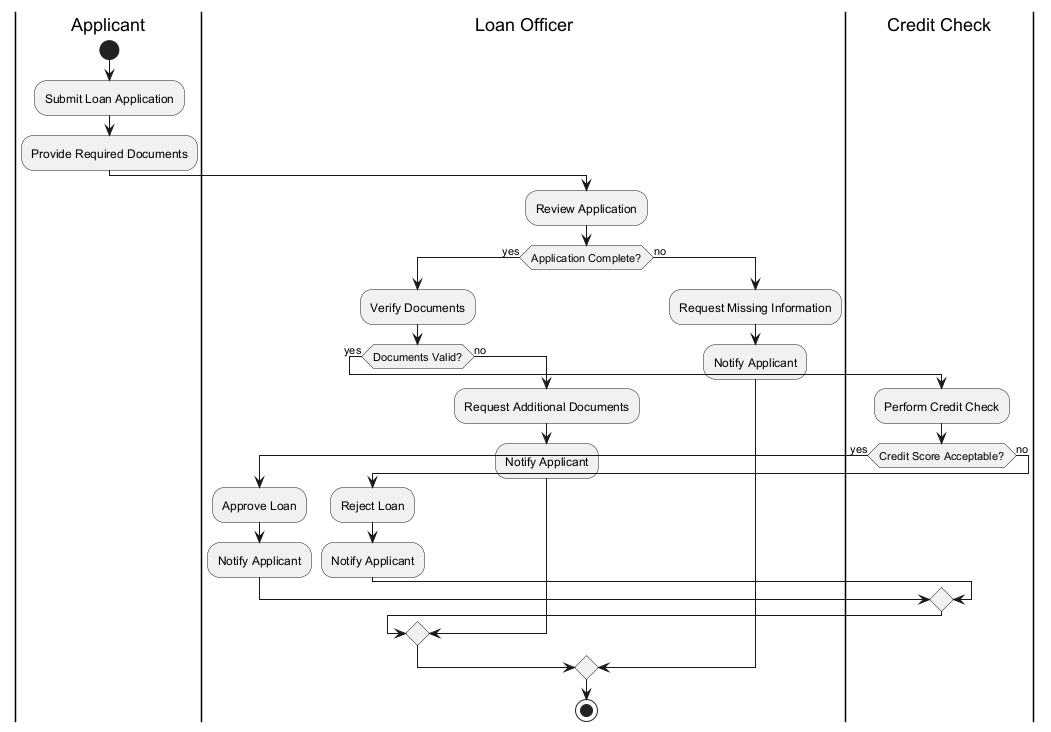

The diagram above was rendered by PlantUML. Its source (embedded in the PNG):
@startuml
|Applicant|
start
:Submit Loan Application;
:Provide Required Documents;
|Loan Officer|
:Review Application;
if (Application Complete?) then (yes)
  :Verify Documents;
  if (Documents Valid?) then (yes)
    |Credit Check|
    :Perform Credit Check;
    if (Credit Score Acceptable?) then (yes)
      |Loan Officer|
      :Approve Loan;
      :Notify Applicant;
    else (no)
      |Loan Officer|
      :Reject Loan;
      :Notify Applicant;
    endif
  else (no)
    |Loan Officer|
    :Request Additional Documents;
    :Notify Applicant;
  endif
else (no)
  |Loan Officer|
  :Request Missing Information;
  :Notify Applicant;
endif
stop
@enduml